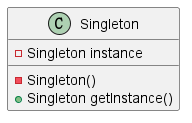

The diagram above was rendered by PlantUML. Its source (embedded in the PNG):
@startuml
class Singleton {
-Singleton instance

-Singleton()
+Singleton getInstance()
}
@enduml